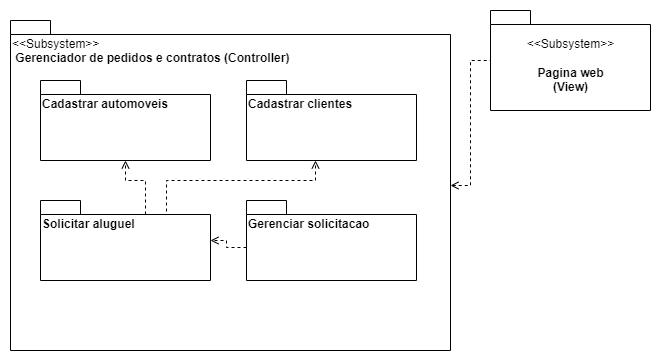

The diagram above was exported from draw.io. Its source (the exported page's mxGraphModel, read from the mxfile embedded in the PNG):
<mxGraphModel dx="1038" dy="489" grid="1" gridSize="10" guides="1" tooltips="1" connect="1" arrows="1" fold="1" page="1" pageScale="1" pageWidth="827" pageHeight="1169" math="0" shadow="0">
  <root>
    <mxCell id="0" />
    <mxCell id="1" parent="0" />
    <mxCell id="cfx7Pudmcov4KW3H9CNE-3" style="edgeStyle=orthogonalEdgeStyle;rounded=0;orthogonalLoop=1;jettySize=auto;html=1;dashed=1;endArrow=none;endFill=0;startArrow=open;startFill=0;" edge="1" parent="1" source="cfx7Pudmcov4KW3H9CNE-5" target="cfx7Pudmcov4KW3H9CNE-2">
      <mxGeometry relative="1" as="geometry">
        <mxPoint x="369" y="100" as="sourcePoint" />
      </mxGeometry>
    </mxCell>
    <mxCell id="cfx7Pudmcov4KW3H9CNE-2" value="&lt;span style=&quot;font-weight: normal;&quot;&gt;&amp;lt;&amp;lt;Subsystem&amp;gt;&amp;gt;&lt;br&gt;&lt;br&gt;&lt;/span&gt;Pagina web&lt;br&gt;(View)" style="shape=folder;fontStyle=1;spacingTop=10;tabWidth=40;tabHeight=14;tabPosition=left;html=1;" vertex="1" parent="1">
      <mxGeometry x="500" y="10" width="160" height="100" as="geometry" />
    </mxCell>
    <mxCell id="cfx7Pudmcov4KW3H9CNE-5" value="&lt;span style=&quot;text-align: center; font-weight: normal;&quot;&gt;&amp;lt;&amp;lt;Subsystem&amp;gt;&amp;gt;&lt;br&gt;&lt;/span&gt;&lt;span style=&quot;text-align: center;&quot;&gt;&amp;nbsp;Gerenciador de pedidos&amp;nbsp;&lt;/span&gt;&lt;span style=&quot;text-align: center;&quot;&gt;e contratos (Controller)&lt;/span&gt;" style="shape=folder;fontStyle=1;spacingTop=10;tabWidth=40;tabHeight=14;tabPosition=left;html=1;align=left;horizontal=1;verticalAlign=top;" vertex="1" parent="1">
      <mxGeometry x="20" y="20" width="440" height="330" as="geometry" />
    </mxCell>
    <mxCell id="cfx7Pudmcov4KW3H9CNE-16" style="edgeStyle=orthogonalEdgeStyle;rounded=0;orthogonalLoop=1;jettySize=auto;html=1;exitX=0;exitY=0;exitDx=105;exitDy=14;exitPerimeter=0;dashed=1;startArrow=none;startFill=0;endArrow=open;endFill=0;" edge="1" parent="1" source="cfx7Pudmcov4KW3H9CNE-11" target="cfx7Pudmcov4KW3H9CNE-13">
      <mxGeometry relative="1" as="geometry" />
    </mxCell>
    <mxCell id="cfx7Pudmcov4KW3H9CNE-17" style="edgeStyle=orthogonalEdgeStyle;rounded=0;orthogonalLoop=1;jettySize=auto;html=1;exitX=0;exitY=0;exitDx=105;exitDy=14;exitPerimeter=0;dashed=1;startArrow=none;startFill=0;endArrow=open;endFill=0;" edge="1" parent="1" source="cfx7Pudmcov4KW3H9CNE-11" target="cfx7Pudmcov4KW3H9CNE-14">
      <mxGeometry relative="1" as="geometry">
        <Array as="points">
          <mxPoint x="176" y="214" />
          <mxPoint x="176" y="180" />
          <mxPoint x="325" y="180" />
        </Array>
      </mxGeometry>
    </mxCell>
    <mxCell id="cfx7Pudmcov4KW3H9CNE-11" value="Solicitar aluguel&lt;span style=&quot;color: rgba(0, 0, 0, 0); font-family: monospace; font-size: 0px; font-weight: 400;&quot;&gt;%3CmxGraphModel%3E%3Croot%3E%3CmxCell%20id%3D%220%22%2F%3E%3CmxCell%20id%3D%221%22%20parent%3D%220%22%2F%3E%3CmxCell%20id%3D%222%22%20value%3D%22Sistema%20de%20Aluguel%20de%20Carros%22%20style%3D%22shape%3Dfolder%3BfontStyle%3D1%3BspacingTop%3D10%3BtabWidth%3D40%3BtabHeight%3D14%3BtabPosition%3Dleft%3Bhtml%3D1%3Balign%3Dleft%3Bhorizontal%3D1%3BverticalAlign%3Dtop%3B%22%20vertex%3D%221%22%20parent%3D%221%22%3E%3CmxGeometry%20x%3D%22140%22%20y%3D%22300%22%20width%3D%22480%22%20height%3D%22220%22%20as%3D%22geometry%22%2F%3E%3C%2FmxCell%3E%3C%2Froot%3E%3C%2FmxGraphModel%3E&lt;/span&gt;" style="shape=folder;fontStyle=1;spacingTop=10;tabWidth=40;tabHeight=14;tabPosition=left;html=1;align=left;horizontal=1;verticalAlign=top;" vertex="1" parent="1">
      <mxGeometry x="50" y="200" width="170" height="80" as="geometry" />
    </mxCell>
    <mxCell id="cfx7Pudmcov4KW3H9CNE-18" style="edgeStyle=orthogonalEdgeStyle;rounded=0;orthogonalLoop=1;jettySize=auto;html=1;exitX=0;exitY=0;exitDx=0;exitDy=47;exitPerimeter=0;dashed=1;startArrow=none;startFill=0;endArrow=open;endFill=0;" edge="1" parent="1" source="cfx7Pudmcov4KW3H9CNE-12" target="cfx7Pudmcov4KW3H9CNE-11">
      <mxGeometry relative="1" as="geometry" />
    </mxCell>
    <mxCell id="cfx7Pudmcov4KW3H9CNE-12" value="Gerenciar solicitacao" style="shape=folder;fontStyle=1;spacingTop=10;tabWidth=40;tabHeight=14;tabPosition=left;html=1;align=left;horizontal=1;verticalAlign=top;" vertex="1" parent="1">
      <mxGeometry x="256" y="200" width="170" height="80" as="geometry" />
    </mxCell>
    <mxCell id="cfx7Pudmcov4KW3H9CNE-13" value="Cadastrar automoveis" style="shape=folder;fontStyle=1;spacingTop=10;tabWidth=40;tabHeight=14;tabPosition=left;html=1;align=left;horizontal=1;verticalAlign=top;" vertex="1" parent="1">
      <mxGeometry x="50" y="80" width="170" height="80" as="geometry" />
    </mxCell>
    <mxCell id="cfx7Pudmcov4KW3H9CNE-14" value="Cadastrar clientes" style="shape=folder;fontStyle=1;spacingTop=10;tabWidth=40;tabHeight=14;tabPosition=left;html=1;align=left;horizontal=1;verticalAlign=top;" vertex="1" parent="1">
      <mxGeometry x="256" y="80" width="170" height="80" as="geometry" />
    </mxCell>
  </root>
</mxGraphModel>